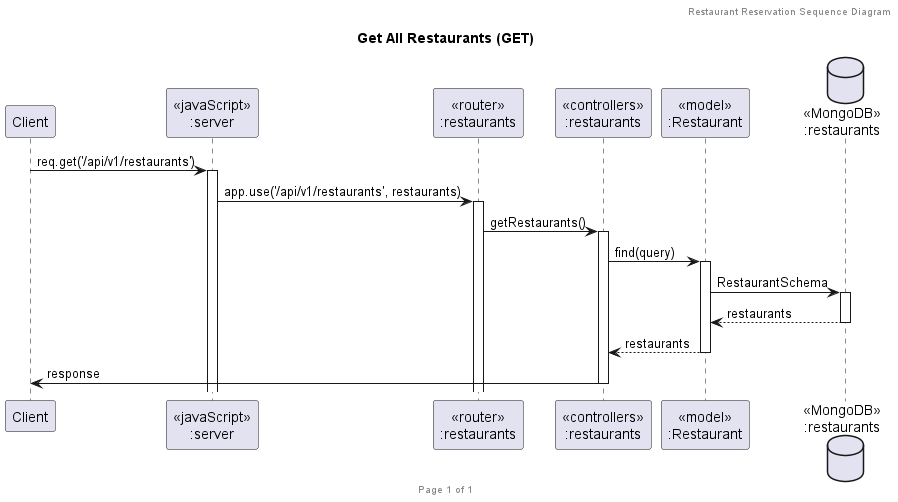

The diagram above was rendered by PlantUML. Its source (embedded in the PNG):
@startuml Get All Restaurants (GET)

header Restaurant Reservation Sequence Diagram
footer Page %page% of %lastpage%
title "Get All Restaurants (GET)"

participant "Client" as client
participant "<<javaScript>>\n:server" as server
participant "<<router>>\n:restaurants" as routerRestaurants
participant "<<controllers>>\n:restaurants" as controllersRestaurants
participant "<<model>>\n:Restaurant" as modelRestaurant
database "<<MongoDB>>\n:restaurants" as RestaurantsDatabase

client->server ++: req.get('/api/v1/restaurants')
server->routerRestaurants ++: app.use('/api/v1/restaurants', restaurants)
routerRestaurants -> controllersRestaurants ++: getRestaurants()
controllersRestaurants->modelRestaurant ++: find(query)
modelRestaurant ->RestaurantsDatabase ++: RestaurantSchema
RestaurantsDatabase --> modelRestaurant --: restaurants
modelRestaurant --> controllersRestaurants --: restaurants
controllersRestaurants->client --: response

@enduml